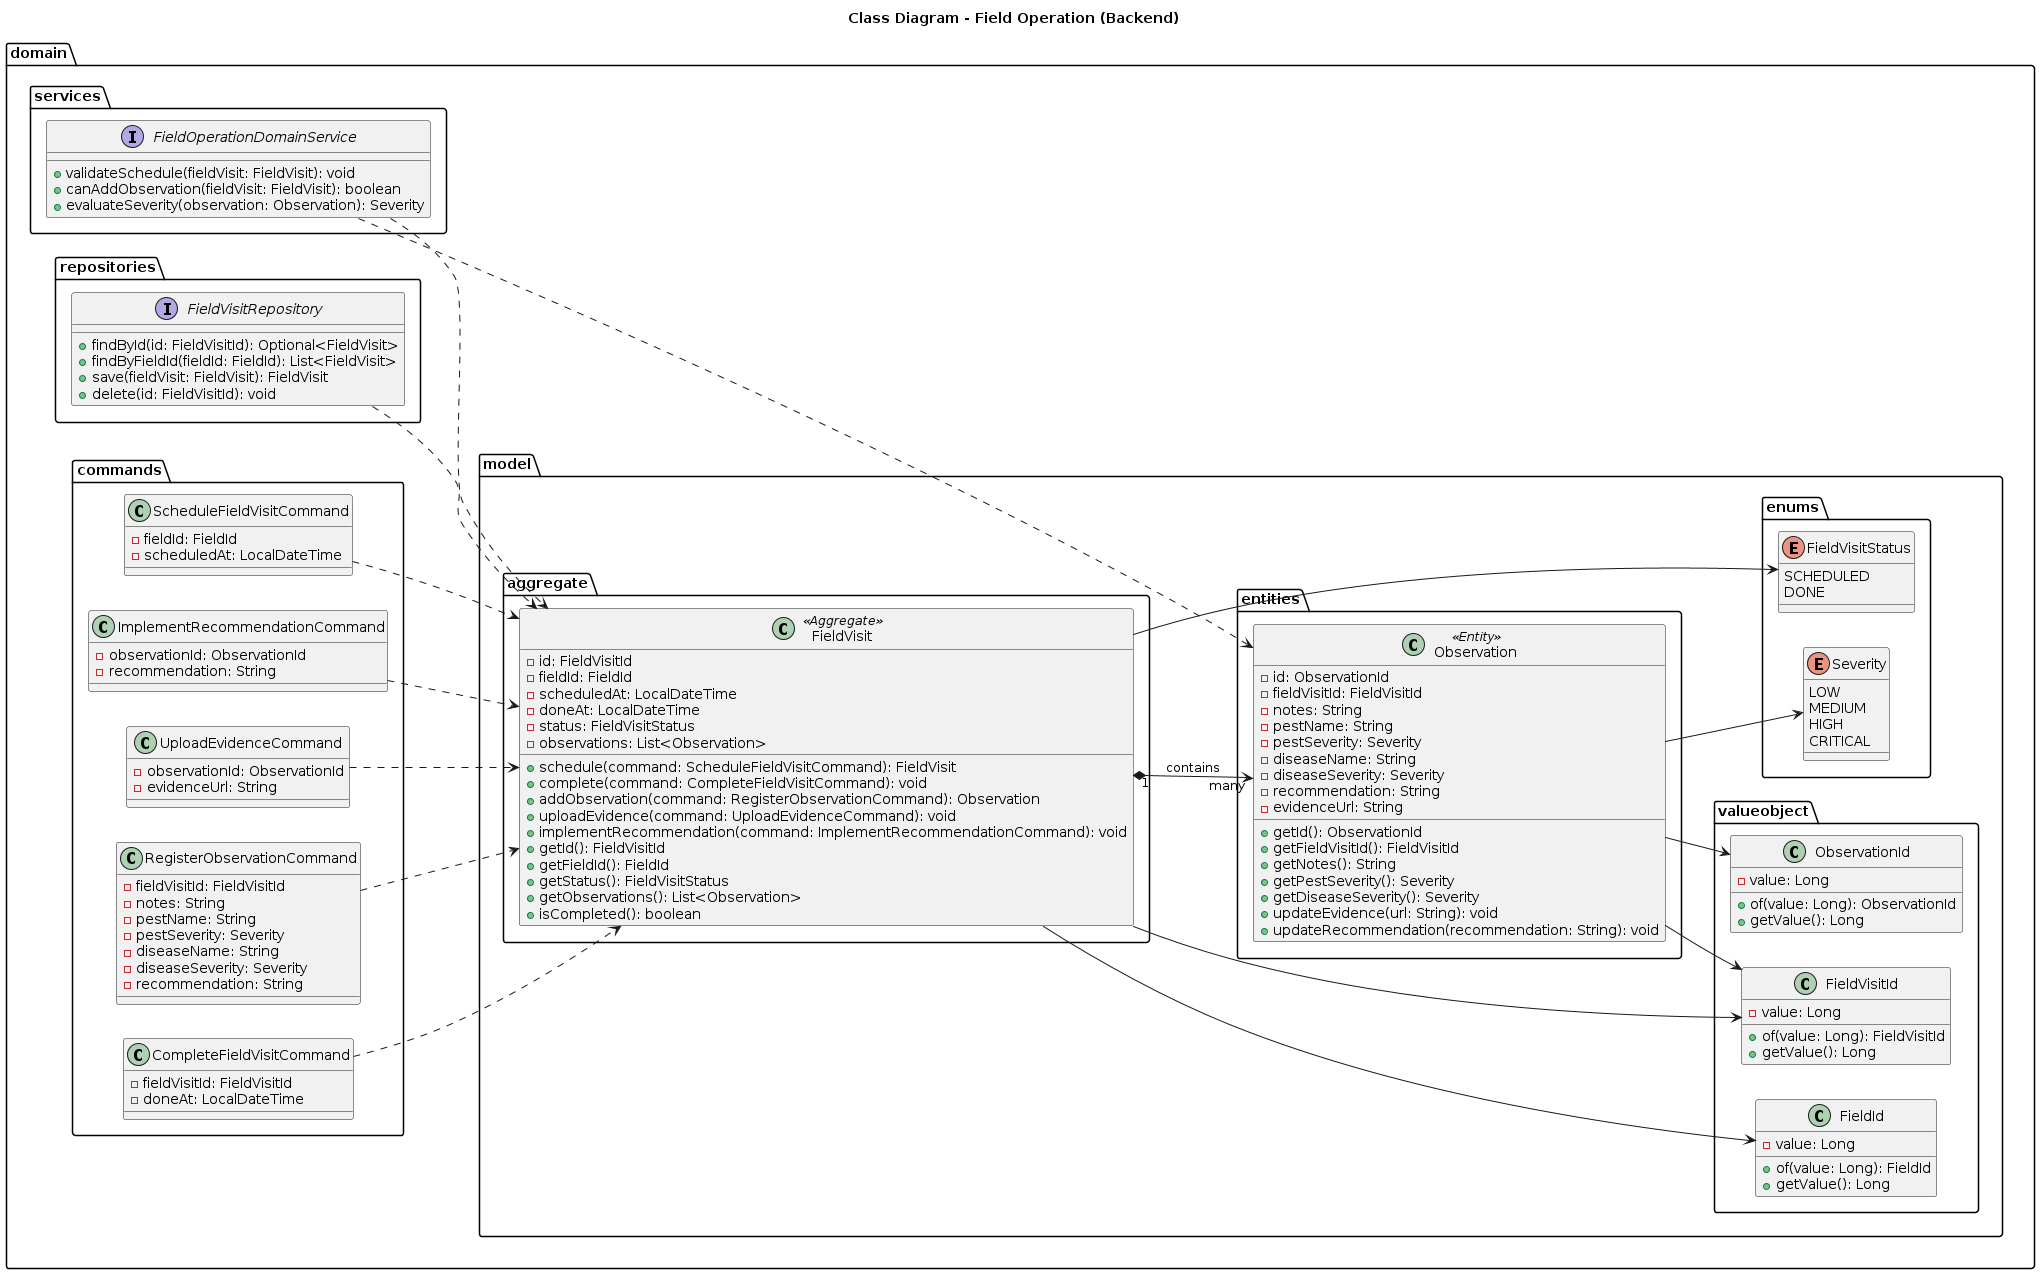

The diagram above was rendered by PlantUML. Its source (embedded in the PNG):
@startuml
left to right direction
title Class Diagram - Field Operation (Backend)

package "domain" {
  together {
    package "commands" {
      class ScheduleFieldVisitCommand {
        -fieldId: FieldId
        -scheduledAt: LocalDateTime
      }
      class CompleteFieldVisitCommand {
        -fieldVisitId: FieldVisitId
        -doneAt: LocalDateTime
      }
      class RegisterObservationCommand {
        -fieldVisitId: FieldVisitId
        -notes: String
        -pestName: String
        -pestSeverity: Severity
        -diseaseName: String
        -diseaseSeverity: Severity
        -recommendation: String
      }
      class UploadEvidenceCommand {
        -observationId: ObservationId
        -evidenceUrl: String
      }
      class ImplementRecommendationCommand {
        -observationId: ObservationId
        -recommendation: String
      }
    }

    package "model" {
      package "aggregate" {
        class FieldVisit <<Aggregate>>{
          -id: FieldVisitId
          -fieldId: FieldId
          -scheduledAt: LocalDateTime
          -doneAt: LocalDateTime
          -status: FieldVisitStatus
          -observations: List<Observation>
          +schedule(command: ScheduleFieldVisitCommand): FieldVisit
          +complete(command: CompleteFieldVisitCommand): void
          +addObservation(command: RegisterObservationCommand): Observation
          +uploadEvidence(command: UploadEvidenceCommand): void
          +implementRecommendation(command: ImplementRecommendationCommand): void
          +getId(): FieldVisitId
          +getFieldId(): FieldId
          +getStatus(): FieldVisitStatus
          +getObservations(): List<Observation>
          +isCompleted(): boolean
        }
      }

      package "entities" {
        class Observation <<Entity>> {
          -id: ObservationId
          -fieldVisitId: FieldVisitId
          -notes: String
          -pestName: String
          -pestSeverity: Severity
          -diseaseName: String
          -diseaseSeverity: Severity
          -recommendation: String
          -evidenceUrl: String
          +getId(): ObservationId
          +getFieldVisitId(): FieldVisitId
          +getNotes(): String
          +getPestSeverity(): Severity
          +getDiseaseSeverity(): Severity
          +updateEvidence(url: String): void
          +updateRecommendation(recommendation: String): void
        }
      }

      package "valueobject" {
        class FieldVisitId {
          -value: Long
          +of(value: Long): FieldVisitId
          +getValue(): Long
        }
        class FieldId {
          -value: Long
          +of(value: Long): FieldId
          +getValue(): Long
        }
        class ObservationId {
          -value: Long
          +of(value: Long): ObservationId
          +getValue(): Long
        }
      }

      package "enums" {
        enum FieldVisitStatus {
          SCHEDULED
          DONE
        }
        enum Severity {
          LOW
          MEDIUM
          HIGH
          CRITICAL
        }
      }
    }
  }

  package "services" {
    interface FieldOperationDomainService {
      +validateSchedule(fieldVisit: FieldVisit): void
      +canAddObservation(fieldVisit: FieldVisit): boolean
      +evaluateSeverity(observation: Observation): Severity
    }
  }

  package "repositories" {
    interface FieldVisitRepository {
      +findById(id: FieldVisitId): Optional<FieldVisit>
      +findByFieldId(fieldId: FieldId): List<FieldVisit>
      +save(fieldVisit: FieldVisit): FieldVisit
      +delete(id: FieldVisitId): void
    }
  }
}

ScheduleFieldVisitCommand        ..> FieldVisit
CompleteFieldVisitCommand        ..> FieldVisit
RegisterObservationCommand       ..> FieldVisit
UploadEvidenceCommand            ..> FieldVisit
ImplementRecommendationCommand   ..> FieldVisit

FieldVisit   "1" *--> "many" Observation : contains
FieldVisit   --> FieldVisitId
FieldVisit   --> FieldId
FieldVisit   --> FieldVisitStatus
Observation  --> ObservationId
Observation  --> FieldVisitId
Observation  --> Severity

FieldOperationDomainService ..> FieldVisit
FieldOperationDomainService ..> Observation
FieldVisitRepository        ..> FieldVisit
@enduml